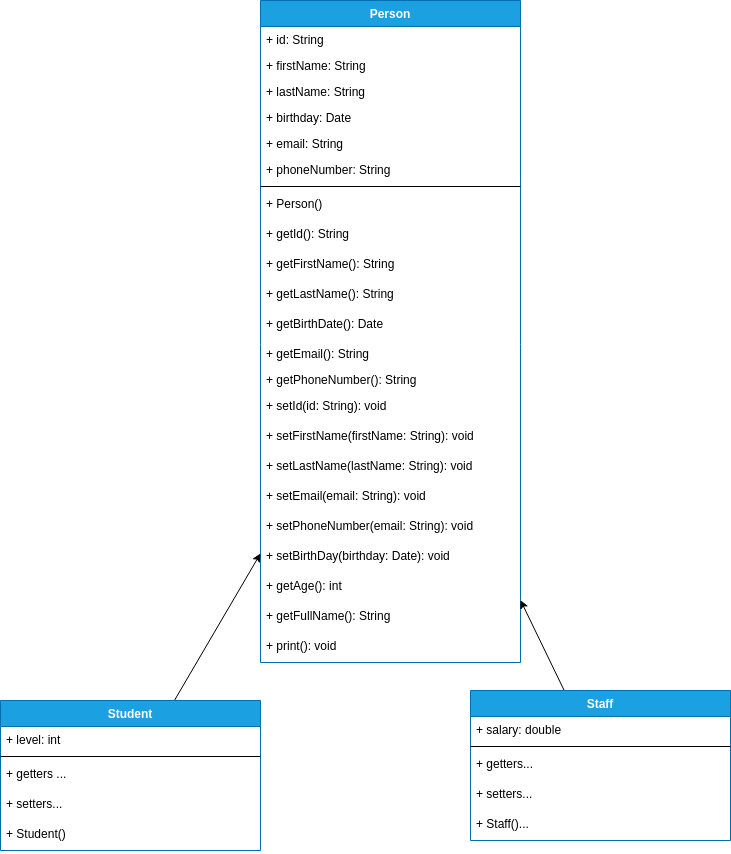

The diagram above was exported from draw.io. Its source (the exported page's mxGraphModel, read from the mxfile embedded in the PNG):
<mxGraphModel dx="284" dy="353" grid="1" gridSize="10" guides="1" tooltips="1" connect="1" arrows="1" fold="1" page="1" pageScale="1" pageWidth="850" pageHeight="1100" math="0" shadow="0">
  <root>
    <mxCell id="0" />
    <mxCell id="1" parent="0" />
    <mxCell id="2" value="Person" style="swimlane;fontStyle=1;align=center;verticalAlign=top;childLayout=stackLayout;horizontal=1;startSize=26;horizontalStack=0;resizeParent=1;resizeParentMax=0;resizeLast=0;collapsible=1;marginBottom=0;fillColor=#1ba1e2;fontColor=#ffffff;strokeColor=#006EAF;" parent="1" vertex="1">
      <mxGeometry x="340" y="30" width="260" height="662" as="geometry" />
    </mxCell>
    <mxCell id="8" value="+ id: String" style="text;strokeColor=none;fillColor=none;align=left;verticalAlign=top;spacingLeft=4;spacingRight=4;overflow=hidden;rotatable=0;points=[[0,0.5],[1,0.5]];portConstraint=eastwest;" parent="2" vertex="1">
      <mxGeometry y="26" width="260" height="26" as="geometry" />
    </mxCell>
    <mxCell id="9" value="+ firstName: String" style="text;strokeColor=none;fillColor=none;align=left;verticalAlign=top;spacingLeft=4;spacingRight=4;overflow=hidden;rotatable=0;points=[[0,0.5],[1,0.5]];portConstraint=eastwest;" parent="2" vertex="1">
      <mxGeometry y="52" width="260" height="26" as="geometry" />
    </mxCell>
    <mxCell id="3" value="+ lastName: String" style="text;strokeColor=none;fillColor=none;align=left;verticalAlign=top;spacingLeft=4;spacingRight=4;overflow=hidden;rotatable=0;points=[[0,0.5],[1,0.5]];portConstraint=eastwest;" parent="2" vertex="1">
      <mxGeometry y="78" width="260" height="26" as="geometry" />
    </mxCell>
    <mxCell id="10" value="+ birthday: Date" style="text;strokeColor=none;fillColor=none;align=left;verticalAlign=top;spacingLeft=4;spacingRight=4;overflow=hidden;rotatable=0;points=[[0,0.5],[1,0.5]];portConstraint=eastwest;" parent="2" vertex="1">
      <mxGeometry y="104" width="260" height="26" as="geometry" />
    </mxCell>
    <mxCell id="52" value="+ email: String" style="text;strokeColor=none;fillColor=none;align=left;verticalAlign=top;spacingLeft=4;spacingRight=4;overflow=hidden;rotatable=0;points=[[0,0.5],[1,0.5]];portConstraint=eastwest;" vertex="1" parent="2">
      <mxGeometry y="130" width="260" height="26" as="geometry" />
    </mxCell>
    <mxCell id="53" value="+ phoneNumber: String" style="text;strokeColor=none;fillColor=none;align=left;verticalAlign=top;spacingLeft=4;spacingRight=4;overflow=hidden;rotatable=0;points=[[0,0.5],[1,0.5]];portConstraint=eastwest;" vertex="1" parent="2">
      <mxGeometry y="156" width="260" height="26" as="geometry" />
    </mxCell>
    <mxCell id="4" value="" style="line;strokeWidth=1;fillColor=none;align=left;verticalAlign=middle;spacingTop=-1;spacingLeft=3;spacingRight=3;rotatable=0;labelPosition=right;points=[];portConstraint=eastwest;" parent="2" vertex="1">
      <mxGeometry y="182" width="260" height="8" as="geometry" />
    </mxCell>
    <mxCell id="12" value="+ Person()" style="text;strokeColor=none;fillColor=none;align=left;verticalAlign=top;spacingLeft=4;spacingRight=4;overflow=hidden;rotatable=0;points=[[0,0.5],[1,0.5]];portConstraint=eastwest;" parent="2" vertex="1">
      <mxGeometry y="190" width="260" height="30" as="geometry" />
    </mxCell>
    <mxCell id="5" value="+ getId(): String" style="text;strokeColor=none;fillColor=none;align=left;verticalAlign=top;spacingLeft=4;spacingRight=4;overflow=hidden;rotatable=0;points=[[0,0.5],[1,0.5]];portConstraint=eastwest;" parent="2" vertex="1">
      <mxGeometry y="220" width="260" height="30" as="geometry" />
    </mxCell>
    <mxCell id="54" value="+ getFirstName(): String" style="text;strokeColor=none;fillColor=none;align=left;verticalAlign=top;spacingLeft=4;spacingRight=4;overflow=hidden;rotatable=0;points=[[0,0.5],[1,0.5]];portConstraint=eastwest;" vertex="1" parent="2">
      <mxGeometry y="250" width="260" height="30" as="geometry" />
    </mxCell>
    <mxCell id="56" value="+ getLastName(): String" style="text;strokeColor=none;fillColor=none;align=left;verticalAlign=top;spacingLeft=4;spacingRight=4;overflow=hidden;rotatable=0;points=[[0,0.5],[1,0.5]];portConstraint=eastwest;" vertex="1" parent="2">
      <mxGeometry y="280" width="260" height="30" as="geometry" />
    </mxCell>
    <mxCell id="57" value="+ getBirthDate(): Date" style="text;strokeColor=none;fillColor=none;align=left;verticalAlign=top;spacingLeft=4;spacingRight=4;overflow=hidden;rotatable=0;points=[[0,0.5],[1,0.5]];portConstraint=eastwest;" vertex="1" parent="2">
      <mxGeometry y="310" width="260" height="30" as="geometry" />
    </mxCell>
    <mxCell id="58" value="+ getEmail(): String" style="text;strokeColor=none;fillColor=none;align=left;verticalAlign=top;spacingLeft=4;spacingRight=4;overflow=hidden;rotatable=0;points=[[0,0.5],[1,0.5]];portConstraint=eastwest;" vertex="1" parent="2">
      <mxGeometry y="340" width="260" height="26" as="geometry" />
    </mxCell>
    <mxCell id="59" value="+ getPhoneNumber(): String" style="text;strokeColor=none;fillColor=none;align=left;verticalAlign=top;spacingLeft=4;spacingRight=4;overflow=hidden;rotatable=0;points=[[0,0.5],[1,0.5]];portConstraint=eastwest;" vertex="1" parent="2">
      <mxGeometry y="366" width="260" height="26" as="geometry" />
    </mxCell>
    <mxCell id="11" value="+ setId(id: String): void" style="text;strokeColor=none;fillColor=none;align=left;verticalAlign=top;spacingLeft=4;spacingRight=4;overflow=hidden;rotatable=0;points=[[0,0.5],[1,0.5]];portConstraint=eastwest;" parent="2" vertex="1">
      <mxGeometry y="392" width="260" height="30" as="geometry" />
    </mxCell>
    <mxCell id="60" value="+ setFirstName(firstName: String): void" style="text;strokeColor=none;fillColor=none;align=left;verticalAlign=top;spacingLeft=4;spacingRight=4;overflow=hidden;rotatable=0;points=[[0,0.5],[1,0.5]];portConstraint=eastwest;" vertex="1" parent="2">
      <mxGeometry y="422" width="260" height="30" as="geometry" />
    </mxCell>
    <mxCell id="61" value="+ setLastName(lastName: String): void" style="text;strokeColor=none;fillColor=none;align=left;verticalAlign=top;spacingLeft=4;spacingRight=4;overflow=hidden;rotatable=0;points=[[0,0.5],[1,0.5]];portConstraint=eastwest;" vertex="1" parent="2">
      <mxGeometry y="452" width="260" height="30" as="geometry" />
    </mxCell>
    <mxCell id="63" value="+ setEmail(email: String): void" style="text;strokeColor=none;fillColor=none;align=left;verticalAlign=top;spacingLeft=4;spacingRight=4;overflow=hidden;rotatable=0;points=[[0,0.5],[1,0.5]];portConstraint=eastwest;" vertex="1" parent="2">
      <mxGeometry y="482" width="260" height="30" as="geometry" />
    </mxCell>
    <mxCell id="64" value="+ setPhoneNumber(email: String): void" style="text;strokeColor=none;fillColor=none;align=left;verticalAlign=top;spacingLeft=4;spacingRight=4;overflow=hidden;rotatable=0;points=[[0,0.5],[1,0.5]];portConstraint=eastwest;" vertex="1" parent="2">
      <mxGeometry y="512" width="260" height="30" as="geometry" />
    </mxCell>
    <mxCell id="62" value="+ setBirthDay(birthday: Date): void" style="text;strokeColor=none;fillColor=none;align=left;verticalAlign=top;spacingLeft=4;spacingRight=4;overflow=hidden;rotatable=0;points=[[0,0.5],[1,0.5]];portConstraint=eastwest;" vertex="1" parent="2">
      <mxGeometry y="542" width="260" height="30" as="geometry" />
    </mxCell>
    <mxCell id="65" value="+ getAge(): int" style="text;strokeColor=none;fillColor=none;align=left;verticalAlign=top;spacingLeft=4;spacingRight=4;overflow=hidden;rotatable=0;points=[[0,0.5],[1,0.5]];portConstraint=eastwest;" vertex="1" parent="2">
      <mxGeometry y="572" width="260" height="30" as="geometry" />
    </mxCell>
    <mxCell id="66" value="+ getFullName(): String" style="text;strokeColor=none;fillColor=none;align=left;verticalAlign=top;spacingLeft=4;spacingRight=4;overflow=hidden;rotatable=0;points=[[0,0.5],[1,0.5]];portConstraint=eastwest;" vertex="1" parent="2">
      <mxGeometry y="602" width="260" height="30" as="geometry" />
    </mxCell>
    <mxCell id="67" value="+ print(): void" style="text;strokeColor=none;fillColor=none;align=left;verticalAlign=top;spacingLeft=4;spacingRight=4;overflow=hidden;rotatable=0;points=[[0,0.5],[1,0.5]];portConstraint=eastwest;" vertex="1" parent="2">
      <mxGeometry y="632" width="260" height="30" as="geometry" />
    </mxCell>
    <mxCell id="35" style="edgeStyle=none;html=1;" edge="1" parent="1" source="20" target="2">
      <mxGeometry relative="1" as="geometry" />
    </mxCell>
    <mxCell id="20" value="Student" style="swimlane;fontStyle=1;align=center;verticalAlign=top;childLayout=stackLayout;horizontal=1;startSize=26;horizontalStack=0;resizeParent=1;resizeParentMax=0;resizeLast=0;collapsible=1;marginBottom=0;fillColor=#1ba1e2;fontColor=#ffffff;strokeColor=#006EAF;" vertex="1" parent="1">
      <mxGeometry x="80" y="730" width="260" height="150" as="geometry" />
    </mxCell>
    <mxCell id="24" value="+ level: int" style="text;strokeColor=none;fillColor=none;align=left;verticalAlign=top;spacingLeft=4;spacingRight=4;overflow=hidden;rotatable=0;points=[[0,0.5],[1,0.5]];portConstraint=eastwest;" vertex="1" parent="20">
      <mxGeometry y="26" width="260" height="26" as="geometry" />
    </mxCell>
    <mxCell id="25" value="" style="line;strokeWidth=1;fillColor=none;align=left;verticalAlign=middle;spacingTop=-1;spacingLeft=3;spacingRight=3;rotatable=0;labelPosition=right;points=[];portConstraint=eastwest;" vertex="1" parent="20">
      <mxGeometry y="52" width="260" height="8" as="geometry" />
    </mxCell>
    <mxCell id="47" value="+ getters ..." style="text;strokeColor=none;fillColor=none;align=left;verticalAlign=top;spacingLeft=4;spacingRight=4;overflow=hidden;rotatable=0;points=[[0,0.5],[1,0.5]];portConstraint=eastwest;" vertex="1" parent="20">
      <mxGeometry y="60" width="260" height="30" as="geometry" />
    </mxCell>
    <mxCell id="48" value="+ setters..." style="text;strokeColor=none;fillColor=none;align=left;verticalAlign=top;spacingLeft=4;spacingRight=4;overflow=hidden;rotatable=0;points=[[0,0.5],[1,0.5]];portConstraint=eastwest;" vertex="1" parent="20">
      <mxGeometry y="90" width="260" height="30" as="geometry" />
    </mxCell>
    <mxCell id="49" value="+ Student()" style="text;strokeColor=none;fillColor=none;align=left;verticalAlign=top;spacingLeft=4;spacingRight=4;overflow=hidden;rotatable=0;points=[[0,0.5],[1,0.5]];portConstraint=eastwest;" vertex="1" parent="20">
      <mxGeometry y="120" width="260" height="30" as="geometry" />
    </mxCell>
    <mxCell id="46" style="edgeStyle=none;html=1;" edge="1" parent="1" source="36" target="2">
      <mxGeometry relative="1" as="geometry" />
    </mxCell>
    <mxCell id="36" value="Staff" style="swimlane;fontStyle=1;align=center;verticalAlign=top;childLayout=stackLayout;horizontal=1;startSize=26;horizontalStack=0;resizeParent=1;resizeParentMax=0;resizeLast=0;collapsible=1;marginBottom=0;fillColor=#1ba1e2;fontColor=#ffffff;strokeColor=#006EAF;" vertex="1" parent="1">
      <mxGeometry x="550" y="720" width="260" height="150" as="geometry" />
    </mxCell>
    <mxCell id="37" value="+ salary: double" style="text;strokeColor=none;fillColor=none;align=left;verticalAlign=top;spacingLeft=4;spacingRight=4;overflow=hidden;rotatable=0;points=[[0,0.5],[1,0.5]];portConstraint=eastwest;" vertex="1" parent="36">
      <mxGeometry y="26" width="260" height="26" as="geometry" />
    </mxCell>
    <mxCell id="38" value="" style="line;strokeWidth=1;fillColor=none;align=left;verticalAlign=middle;spacingTop=-1;spacingLeft=3;spacingRight=3;rotatable=0;labelPosition=right;points=[];portConstraint=eastwest;" vertex="1" parent="36">
      <mxGeometry y="52" width="260" height="8" as="geometry" />
    </mxCell>
    <mxCell id="43" value="+ getters...&#10;" style="text;strokeColor=none;fillColor=none;align=left;verticalAlign=top;spacingLeft=4;spacingRight=4;overflow=hidden;rotatable=0;points=[[0,0.5],[1,0.5]];portConstraint=eastwest;" vertex="1" parent="36">
      <mxGeometry y="60" width="260" height="30" as="geometry" />
    </mxCell>
    <mxCell id="50" value="+ setters...&#10;" style="text;strokeColor=none;fillColor=none;align=left;verticalAlign=top;spacingLeft=4;spacingRight=4;overflow=hidden;rotatable=0;points=[[0,0.5],[1,0.5]];portConstraint=eastwest;" vertex="1" parent="36">
      <mxGeometry y="90" width="260" height="30" as="geometry" />
    </mxCell>
    <mxCell id="51" value="+ Staff()...&#10;" style="text;strokeColor=none;fillColor=none;align=left;verticalAlign=top;spacingLeft=4;spacingRight=4;overflow=hidden;rotatable=0;points=[[0,0.5],[1,0.5]];portConstraint=eastwest;" vertex="1" parent="36">
      <mxGeometry y="120" width="260" height="30" as="geometry" />
    </mxCell>
  </root>
</mxGraphModel>